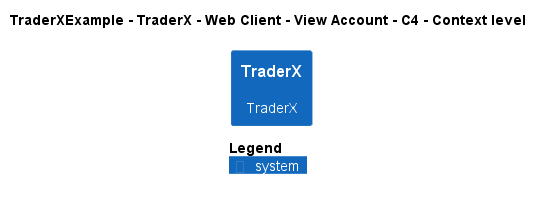

The diagram above was rendered by PlantUML. Its source (embedded in the PNG):
@startuml
!pragma layout smetana
!include ..\..\..\..\..\..\..\.c4s\C4_Context.puml

AddElementTag("c4interflow:lifecycle:new", $bgColor=green, $fontColor=#ffffff, $borderColor=green, $shadowing="False")
AddElementTag("c4interflow:lifecycle:changed", $bgColor=orange, $fontColor=#ffffff, $borderColor=orange, $shadowing="False")
AddElementTag("c4interflow:lifecycle:removed", $bgColor=red, $fontColor=#ffffff, $borderColor=red, $shadowing="False")

AddRelTag("c4interflow:lifecycle:new", $textColor=green, $lineColor=green)
AddRelTag("c4interflow:lifecycle:changed", $textColor=orange, $lineColor=orange)
AddRelTag("c4interflow:lifecycle:removed", $textColor=red, $lineColor=red)

SHOW_PERSON_PORTRAIT()
LAYOUT_TOP_DOWN()

skinparam linetype polyline

title TraderXExample - TraderX - Web Client - View Account - C4 - Context level

System(TraderXExample.SoftwareSystems.TraderX, "TraderX", "TraderX")



SHOW_LEGEND()
@enduml